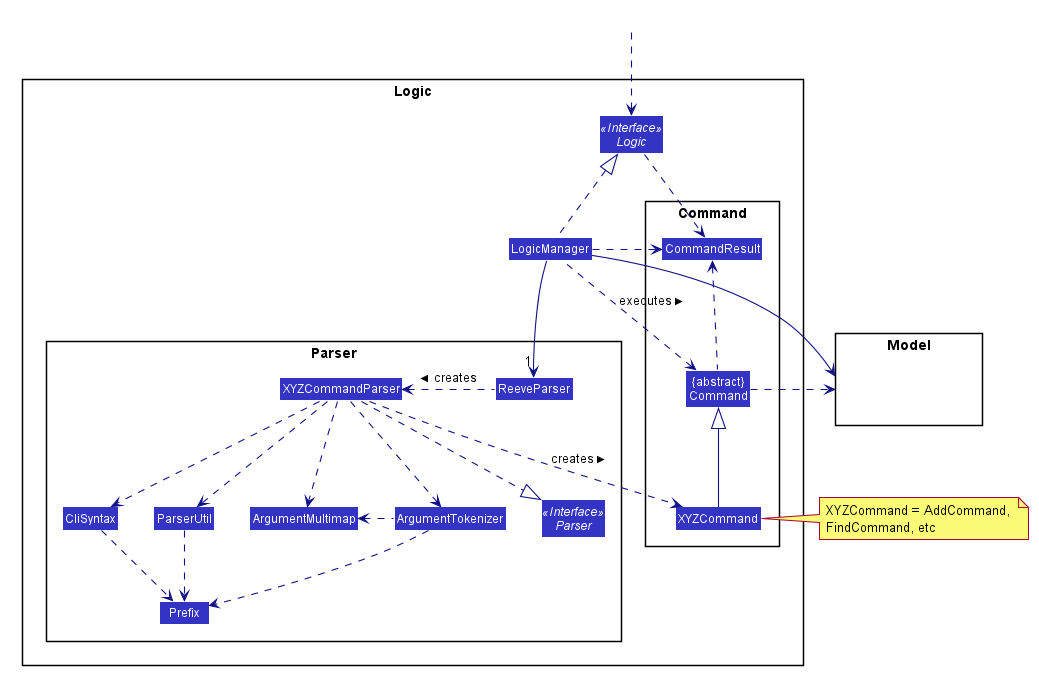

The diagram above was rendered by PlantUML. Its source (embedded in the PNG):
@startuml








skinparam BackgroundColor #FFFFFFF

skinparam Shadowing false

skinparam Class {
    FontColor #FFFFFF
    BorderThickness 1
    BorderColor #FFFFFF
    StereotypeFontColor #FFFFFF
    FontName Arial
}

skinparam Actor {
    BorderColor #000000
    Color #000000
    FontName Arial
}

skinparam Sequence {
    MessageAlign center
    BoxFontSize 15
    BoxPadding 0
    BoxFontColor #FFFFFF
    FontName Arial
}

skinparam Participant {
    FontColor #FFFFFFF
    Padding 20
}

skinparam MinClassWidth 50
skinparam ParticipantPadding 10
skinparam Shadowing false
skinparam DefaultTextAlignment center
skinparam packageStyle Rectangle

hide footbox
hide members
hide circle
skinparam arrowThickness 1.1
skinparam arrowColor #101086
skinparam classBackgroundColor #3333C4

package Logic {

package Parser {
Interface Parser <<Interface>>
Class ReeveParser
Class XYZCommandParser
Class CliSyntax
Class ParserUtil
Class ArgumentMultimap
Class ArgumentTokenizer
Class Prefix
}

package Command {
Class XYZCommand
Class CommandResult
Class "{abstract}\nCommand" as Command
}

Interface Logic <<Interface>>
Class LogicManager
}

package Model{
Class HiddenModel #FFFFFF
}

Class HiddenOutside #FFFFFF
HiddenOutside ..> Logic

LogicManager .up.|> Logic
LogicManager -->"1" ReeveParser
ReeveParser .left.> XYZCommandParser: creates >

XYZCommandParser ..> XYZCommand : creates >
XYZCommandParser ..|> Parser
XYZCommandParser ..> ArgumentMultimap
XYZCommandParser ..> ArgumentTokenizer
ArgumentTokenizer .left.> ArgumentMultimap
XYZCommandParser ..> CliSyntax
CliSyntax ..> Prefix
XYZCommandParser ..> ParserUtil
ParserUtil .down.> Prefix
ArgumentTokenizer .down.> Prefix
XYZCommand -up-|> Command
LogicManager .left.> Command : executes >

LogicManager --> Model
Command .right.> Model
note right of XYZCommand: XYZCommand = AddCommand, \nFindCommand, etc

Logic ..> CommandResult
LogicManager .down.> CommandResult
Command .up.> CommandResult
CommandResult -[hidden]-> Parser
@enduml